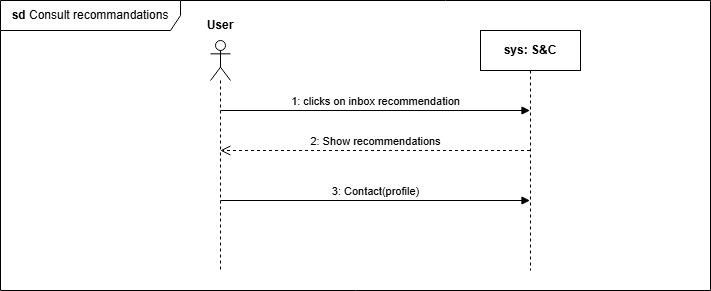

The diagram above was exported from draw.io. Its source (the exported page's mxGraphModel, read from the mxfile embedded in the PNG):
<mxGraphModel dx="1120" dy="426" grid="1" gridSize="10" guides="1" tooltips="1" connect="1" arrows="1" fold="1" page="1" pageScale="1" pageWidth="1169" pageHeight="827" math="0" shadow="0">
  <root>
    <mxCell id="bP_zRlbHEY9v05LBMbm8-0" />
    <mxCell id="bP_zRlbHEY9v05LBMbm8-1" parent="bP_zRlbHEY9v05LBMbm8-0" />
    <mxCell id="bP_zRlbHEY9v05LBMbm8-2" value="&lt;b&gt;sd&lt;/b&gt;&amp;nbsp;Consult recommandations" style="shape=umlFrame;whiteSpace=wrap;html=1;pointerEvents=0;width=180;height=30;" parent="bP_zRlbHEY9v05LBMbm8-1" vertex="1">
      <mxGeometry x="100" y="70" width="710" height="290" as="geometry" />
    </mxCell>
    <mxCell id="bP_zRlbHEY9v05LBMbm8-3" value="" style="shape=umlLifeline;perimeter=lifelinePerimeter;whiteSpace=wrap;html=1;container=1;dropTarget=0;collapsible=0;recursiveResize=0;outlineConnect=0;portConstraint=eastwest;newEdgeStyle={&quot;curved&quot;:0,&quot;rounded&quot;:0};participant=umlActor;" parent="bP_zRlbHEY9v05LBMbm8-1" vertex="1">
      <mxGeometry x="310" y="110" width="20" height="230" as="geometry" />
    </mxCell>
    <mxCell id="bP_zRlbHEY9v05LBMbm8-4" value="&lt;b&gt;User&lt;/b&gt;" style="text;html=1;align=center;verticalAlign=middle;whiteSpace=wrap;rounded=0;" parent="bP_zRlbHEY9v05LBMbm8-1" vertex="1">
      <mxGeometry x="290" y="80" width="60" height="30" as="geometry" />
    </mxCell>
    <mxCell id="bP_zRlbHEY9v05LBMbm8-5" value="&lt;b&gt;sys: S&amp;amp;C&lt;/b&gt;" style="shape=umlLifeline;perimeter=lifelinePerimeter;whiteSpace=wrap;html=1;container=1;dropTarget=0;collapsible=0;recursiveResize=0;outlineConnect=0;portConstraint=eastwest;newEdgeStyle={&quot;curved&quot;:0,&quot;rounded&quot;:0};" parent="bP_zRlbHEY9v05LBMbm8-1" vertex="1">
      <mxGeometry x="580" y="100" width="100" height="240" as="geometry" />
    </mxCell>
    <mxCell id="bP_zRlbHEY9v05LBMbm8-6" value="1: clicks on inbox recommendation" style="html=1;verticalAlign=bottom;endArrow=block;curved=0;rounded=0;" parent="bP_zRlbHEY9v05LBMbm8-1" target="bP_zRlbHEY9v05LBMbm8-5" edge="1">
      <mxGeometry width="80" relative="1" as="geometry">
        <mxPoint x="320" y="180" as="sourcePoint" />
        <mxPoint x="400" y="180" as="targetPoint" />
      </mxGeometry>
    </mxCell>
    <mxCell id="bP_zRlbHEY9v05LBMbm8-10" value="2: Show recommendations" style="html=1;verticalAlign=bottom;endArrow=open;dashed=1;endSize=8;curved=0;rounded=0;" parent="bP_zRlbHEY9v05LBMbm8-1" edge="1">
      <mxGeometry relative="1" as="geometry">
        <mxPoint x="629.5" y="219.99999999999994" as="sourcePoint" />
        <mxPoint x="319.81034482758605" y="220" as="targetPoint" />
      </mxGeometry>
    </mxCell>
    <mxCell id="bP_zRlbHEY9v05LBMbm8-14" value="3: Contact(profile)" style="html=1;verticalAlign=bottom;endArrow=block;curved=0;rounded=0;" parent="bP_zRlbHEY9v05LBMbm8-1" edge="1">
      <mxGeometry width="80" relative="1" as="geometry">
        <mxPoint x="320" y="270" as="sourcePoint" />
        <mxPoint x="629.5" y="270" as="targetPoint" />
      </mxGeometry>
    </mxCell>
  </root>
</mxGraphModel>